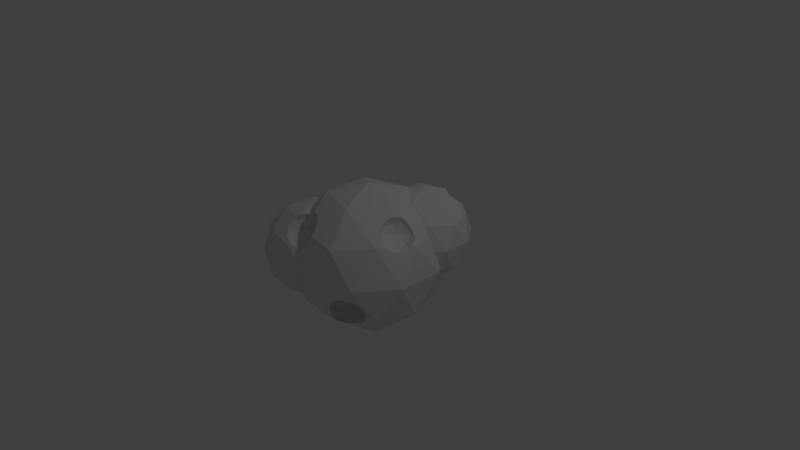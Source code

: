 # Source: ast2.blend  (saved by Blender 2.78.0; exported with 4.5.12 LTS)
import bpy
from mathutils import Matrix  # noqa: F401  (used for matrix-valued properties, if any)

bpy.ops.wm.read_factory_settings(use_empty=True)
scene = bpy.context.scene
scene.name = 'Scene'

# ---- collections
col_collection_1 = bpy.data.collections.new('Collection 1'); scene.collection.children.link(col_collection_1)

# ---- world
world_world = bpy.data.worlds.new('World'); scene.world = world_world
world_world.color = (0.05088, 0.05088, 0.05088)
world_world.use_sun_shadow = False
world_world.sun_shadow_jitter_overblur = 0.0
world_world.cycles.sampling_method = 'MANUAL'

# ---- cameras
cam_camera = bpy.data.cameras.new('Camera')
cam_camera.clip_end = 100.0
cam_camera.lens = 35.0
cam_camera.sensor_width = 32.0
cam_camera.sensor_height = 18.0
cam_camera.ortho_scale = 7.314
cam_camera.dof.focus_distance = 0.0
cam_camera.dof.aperture_fstop = 128.0

# ---- lights
light_lamp = bpy.data.lights.new('Lamp', 'POINT')
light_lamp.transmission_factor = 0.0
light_lamp.cutoff_distance = 30.0
light_lamp.energy = 100.0
light_lamp.shadow_buffer_clip_start = 1.001
light_lamp.shadow_soft_size = 0.1
light_lamp.shadow_maximum_resolution = 0.006
light_lamp.use_absolute_resolution = True

# ---- meshes
me_icosphere_002 = bpy.data.meshes.new('Icosphere.002')
me_icosphere_002.from_pydata([(0.2848, 0.6551, 0.3609), (0.505, 0.4951, 0.5291), (0.2007, 0.3962, 0.5291), (0.0126, 0.6551, 0.5291), (0.06459, 0.4951, 0.8013), (0.2354, 0.5029, 0.4063), (0.4142, 0.561, 0.4063), (0.3648, 0.4089, 0.5052), (0.4142, 0.7491, 0.4063), (0.1248, 0.6551, 0.4063), (0.07537, 0.5029, 0.5052), (0.2354, 0.8072, 0.4063), (0.07537, 0.8072, 0.5052), (0.2848, 0.3507, 0.6652), (0.4637, 0.4089, 0.6652), (-0.004634, 0.561, 0.6652), (0.1059, 0.4089, 0.6652), (0.2048, 0.4089, 0.8252), (0.0, 0.0, -1.0), (0.7236, -0.5257, -0.4472), (-0.2764, -0.8506, -0.4472), (-0.8944, 0.0, -0.4472), (-0.2764, 0.8506, -0.4472), (0.7236, 0.5257, -0.4472), (0.2764, -0.8506, 0.4472), (-0.7236, -0.5257, 0.4472), (-0.7236, 0.5257, 0.4472), (0.2764, 0.8506, 0.4472), (0.8944, 0.0, 0.4472), (0.0, 0.0, 1.0), (-0.1625, -0.5, -0.8507), (0.4253, -0.309, -0.8507), (0.2629, -0.809, -0.5257), (0.8506, 0.0, -0.5257), (0.4253, 0.309, -0.8507), (-0.5257, 0.0, -0.8507), (-0.6882, -0.5, -0.5257), (-0.1625, 0.5, -0.8507), (-0.6882, 0.5, -0.5257), (0.2629, 0.809, -0.5257), (0.9511, -0.309, 0.0), (0.9511, 0.309, 0.0), (0.0, -1.0, 0.0), (0.5878, -0.809, 0.0), (-0.9511, -0.309, 0.0), (-0.5878, -0.809, 0.0), (-0.5878, 0.809, 0.0), (-0.9511, 0.309, 0.0), (0.5878, 0.809, 0.0), (0.0, 1.0, 0.0), (0.6882, -0.5, 0.5257), (-0.2629, -0.809, 0.5257), (-0.8506, 0.0, 0.5257), (-0.2629, 0.809, 0.5257), (0.6882, 0.5, 0.5257), (0.1625, -0.5, 0.8507), (0.5257, 0.0, 0.8507), (-0.4253, -0.309, 0.8507), (-0.4253, 0.309, 0.8507), (0.0777, 0.8092, 0.5057), (0.2137, 0.8458, 0.4563), (0.2223, 0.8474, 0.4525), (0.2812, 0.8465, 0.4481), (0.2755, 0.8481, 0.4502), (0.2428, 0.8481, 0.4521), (0.2861, 0.8441, 0.4451), (0.4099, 0.7624, 0.415), (0.4208, 0.7539, 0.4153), (0.4507, 0.7226, 0.4342), (0.5342, 0.6156, 0.5111), (0.5272, 0.6371, 0.495), (0.5245, 0.6411, 0.4906), (0.5378, 0.5263, 0.5936), (0.524, 0.5, 0.6272), (0.4962, 0.4536, 0.6652), (0.07569, 0.8082, 0.5069), (-0.004634, 0.6725, 0.6652), (0.001556, 0.7153, 0.6163), (0.07283, 0.8054, 0.5103), (0.008289, 0.612, 0.7329), (0.009415, 0.6043, 0.7388), (0.05687, 0.527, 0.8061), (0.4107, 0.4018, 0.7414), (0.3561, 0.3893, 0.7807), (0.4692, 0.4259, 0.6943), (0.08271, 0.5082, 0.8258), (0.1377, 0.492, 0.8507), (0.1568, 0.4825, 0.8559), (0.1911, 0.451, 0.8526), (0.2966, 0.4018, 0.8119), (0.2283, 0.4259, 0.8432), (0.2028, 0.4445, 0.8507)], [], [(0, 5, 6), (1, 69, 70, 71, 6), (0, 9, 5), (0, 11, 9), (0, 8, 11), (1, 72, 69), (2, 13, 7), (3, 15, 10), (1, 14, 74, 73, 72), (2, 16, 13), (3, 77, 76, 15), (4, 85, 86, 87, 88, 17), (17, 90, 89), (15, 80, 81, 4), (16, 4, 17), (16, 17, 13), (13, 17, 89, 83), (14, 82, 84), (14, 84, 74), (12, 78, 77, 3), (15, 4, 16), (15, 16, 10), (10, 16, 2), (13, 83, 82, 14), (13, 14, 7), (7, 14, 1), (8, 67, 66), (8, 66, 65, 11), (11, 65, 62, 63, 64, 61), (11, 61, 60, 59, 12), (11, 12, 9), (9, 12, 3), (9, 3, 10), (9, 10, 5), (5, 10, 2), (6, 8, 0), (5, 2, 7), (5, 7, 6), (6, 7, 1), (18, 31, 30), (19, 31, 33), (18, 30, 35), (18, 35, 37), (18, 37, 34), (19, 33, 40), (20, 32, 42), (21, 36, 44), (22, 38, 46), (23, 39, 48), (19, 40, 43), (20, 42, 45), (21, 44, 47), (22, 46, 49), (23, 48, 41), (24, 50, 55), (25, 51, 57), (26, 52, 58), (27, 64, 63), (28, 54, 56), (56, 91, 88, 87, 29), (56, 54, 73, 74, 84, 82, 83, 89, 90, 91), (54, 70, 69, 72, 73), (53, 26, 58), (58, 57, 29), (58, 52, 57), (52, 25, 57), (57, 55, 29), (57, 51, 55), (51, 24, 55), (55, 56, 29), (55, 50, 56), (50, 28, 56), (41, 54, 28), (41, 48, 54), (48, 27, 62, 65, 66, 67, 68, 71, 70, 54), (49, 53, 60, 61, 64, 27), (49, 46, 53), (46, 26, 53), (47, 52, 26), (47, 44, 52), (44, 25, 52), (45, 51, 25), (45, 42, 51), (42, 24, 51), (43, 50, 24), (43, 40, 50), (40, 28, 50), (48, 49, 27), (48, 39, 49), (39, 22, 49), (46, 47, 26), (46, 38, 47), (38, 21, 47), (44, 45, 25), (44, 36, 45), (36, 20, 45), (42, 43, 24), (42, 32, 43), (32, 19, 43), (40, 41, 28), (40, 33, 41), (33, 23, 41), (34, 39, 23), (34, 37, 39), (37, 22, 39), (37, 38, 22), (37, 35, 38), (35, 21, 38), (35, 36, 21), (35, 30, 36), (30, 20, 36), (33, 34, 23), (33, 31, 34), (31, 18, 34), (30, 32, 20), (30, 31, 32), (31, 19, 32), (75, 12, 59), (63, 62, 27), (79, 76, 77, 78, 75, 59, 60, 53), (78, 12, 75), (85, 4, 81), (90, 17, 88, 91), (67, 8, 68), (86, 85, 81, 80, 79, 53, 58), (87, 86, 58, 29), (68, 8, 6, 71), (80, 15, 76, 79)])
me_icosphere_002.use_remesh_preserve_volume = False
me_icosphere_002.use_remesh_preserve_attributes = False
me_icosphere_002.use_mirror_vertex_groups = False
me_icosphere_002.update()
me_icosphere_001 = bpy.data.meshes.new('Icosphere.001')
me_icosphere_001.from_pydata([(-0.4048, -0.264, -0.6515), (-0.4048, 0.1444, -0.6515), (-0.5785, -0.3903, -0.304), (-0.5785, 0.2706, -0.304), (-0.3385, -0.05981, -0.304), (-0.6859, -0.05981, -0.0893), (-0.3555, -0.05981, -0.682), (-0.5207, 0.06023, -0.8082), (-0.5838, 0.2545, -0.682), (-0.3165, -0.1798, -0.4778), (-0.3165, 0.06023, -0.4778), (-0.6859, -0.4483, -0.4778), (-0.4576, -0.3741, -0.4778), (-0.4576, 0.2545, -0.4778), (-0.6859, 0.3287, -0.4778), (-0.4186, -0.254, -0.2735), (-0.788, -0.3741, -0.2735), (-0.788, 0.2545, -0.2735), (-0.4186, 0.1344, -0.2735), (-0.6228, -0.254, -0.1473), (-0.4817, -0.05981, -0.1473), (-0.8511, -0.1798, -0.1473), (-0.8511, 0.06023, -0.1473), (-0.6228, 0.1344, -0.1473), (0.4123, -0.5822, 0.3762), (0.06484, -0.5822, 0.5909), (0.3049, -0.2518, 0.5909), (0.3492, -0.7765, 0.4342), (0.5775, -0.4622, 0.4342), (0.2081, -0.5822, 0.4342), (0.3492, -0.388, 0.4342), (0.145, -0.388, 0.5604), (0.5144, -0.268, 0.5604), (0.184, -0.268, 0.7646), (0.04284, -0.4622, 0.7646), (0.4123, -0.1938, 0.7646), (0.0, 0.0, -1.0), (0.7236, -0.5257, -0.4472), (-0.2764, -0.8506, -0.4472), (-0.2764, 0.8506, -0.4472), (0.7236, 0.5257, -0.4472), (0.2764, -0.8506, 0.4472), (-0.7236, -0.5257, 0.4472), (-0.7236, 0.5257, 0.4472), (0.2764, 0.8506, 0.4472), (0.8944, 0.0, 0.4472), (0.0, 0.0, 1.0), (-0.1625, -0.5, -0.8507), (0.4253, -0.309, -0.8507), (0.2629, -0.809, -0.5257), (0.8506, 0.0, -0.5257), (0.4253, 0.309, -0.8507), (-0.5257, 0.0, -0.8507), (-0.6882, -0.5, -0.5257), (-0.1625, 0.5, -0.8507), (-0.6882, 0.5, -0.5257), (0.2629, 0.809, -0.5257), (0.9511, -0.309, 0.0), (0.9511, 0.309, 0.0), (0.0, -1.0, 0.0), (0.5878, -0.809, 0.0), (-0.9511, -0.309, 0.0), (-0.5878, -0.809, 0.0), (-0.5878, 0.809, 0.0), (-0.9511, 0.309, 0.0), (0.5878, 0.809, 0.0), (0.0, 1.0, 0.0), (0.6882, -0.5, 0.5257), (-0.2629, -0.809, 0.5257), (-0.8506, 0.0, 0.5257), (-0.2629, 0.809, 0.5257), (0.6882, 0.5, 0.5257), (0.5257, 0.0, 0.8507), (-0.4253, -0.309, 0.8507), (-0.4253, 0.309, 0.8507), (0.1625, 0.5, 0.8507), (0.6692, -0.3631, 0.5868), (0.6777, -0.3894, 0.5697), (0.6821, -0.5, 0.5295), (0.6825, -0.4826, 0.5371), (0.6797, -0.5072, 0.5241), (0.6666, -0.5269, 0.5023), (0.5775, -0.6253, 0.4342), (0.5308, -0.6684, 0.4178), (0.4036, -0.7588, 0.4342), (0.3623, -0.786, 0.4442), (0.343, -0.7956, 0.4562), (0.1835, -0.7765, 0.5366), (0.1489, -0.7642, 0.5525), (0.3397, -0.7967, 0.4593), (0.2589, -0.7967, 0.5093), (0.136, -0.7548, 0.5638), (0.5935, -0.268, 0.6884), (0.6247, -0.3045, 0.6528), (0.05253, -0.6493, 0.688), (0.04284, -0.5795, 0.7646), (0.04346, -0.5865, 0.7597), (0.5028, -0.2232, 0.7646), (0.4402, -0.2088, 0.8098), (0.1468, -0.3455, 0.887), (0.1229, -0.3783, 0.887), (0.09848, -0.4092, 0.874), (0.07177, -0.4705, 0.8507), (0.05462, -0.4984, 0.8263), (0.2511, -0.268, 0.8734), (0.3601, -0.228, 0.8507), (0.3718, -0.2232, 0.8456), (-0.6013, 0.2417, -0.6954), (-0.6053, 0.245, -0.6914), (-0.6149, 0.2569, -0.6775), (-0.5449, 0.06811, -0.8082), (-0.4993, -0.1954, -0.7793), (-0.5001, -0.1649, -0.7925), (-0.5207, -0.1015, -0.8082), (-0.5459, 0.06205, -0.8103), (-0.5452, 0.04239, -0.8168), (-0.5539, 0.0, -0.8199), (-0.543, -0.05325, -0.816), (-0.5507, -0.3537, -0.6764), (-0.5681, -0.3741, -0.6565), (-0.6171, -0.3983, -0.6153), (-0.6591, -0.4104, -0.584), (-0.7116, -0.4344, -0.5194), (-0.7156, -0.4336, -0.5153), (-0.7293, -0.4342, -0.4778), (-0.7254, 0.3073, -0.5417), (-0.7772, 0.299, -0.4778), (-0.7712, 0.2988, -0.4941), (-0.8385, 0.2545, -0.3552), (-0.8836, 0.1957, -0.2898), (-0.9252, -0.126, -0.2039), (-0.9237, -0.1598, -0.216), (-0.9028, -0.2174, -0.2172), (-0.8335, -0.3461, -0.2813), (-0.812, -0.3741, -0.3124), (-0.9184, 0.131, -0.2576), (-0.9205, 0.1106, -0.2412), (-0.9252, 0.006394, -0.2039)], [], [(0, 6, 112, 111), (0, 9, 6), (1, 13, 8), (0, 12, 9), (1, 10, 13), (2, 19, 15), (3, 23, 17), (4, 20, 18), (20, 5, 23), (20, 23, 18), (18, 23, 3), (23, 5, 22), (23, 22, 17), (17, 22, 136, 135, 129), (22, 5, 21), (22, 21, 130, 137), (21, 5, 19), (21, 19, 16), (16, 19, 2), (19, 5, 20), (19, 20, 15), (15, 20, 4), (10, 4, 18), (10, 18, 13), (13, 18, 3), (14, 3, 17), (14, 17, 128, 126), (11, 16, 2), (12, 2, 15), (12, 15, 9), (9, 15, 4), (13, 3, 14), (13, 14, 8), (8, 14, 125, 109), (11, 2, 12), (11, 12, 119, 120), (9, 4, 10), (9, 10, 6), (6, 10, 1), (7, 1, 8), (7, 8, 107, 110), (6, 1, 7), (6, 7, 113, 112), (24, 27, 84, 83), (24, 29, 27), (24, 30, 29), (24, 28, 30), (25, 94, 91), (26, 33, 31), (25, 34, 95, 96, 94), (26, 35, 33), (35, 98, 106), (35, 106, 105, 104, 33), (33, 104, 99), (34, 101, 102, 103), (34, 103, 95), (32, 35, 26), (33, 99, 100, 101, 34), (33, 34, 31), (31, 34, 25), (28, 77, 76, 32), (28, 32, 30), (30, 32, 26), (30, 26, 31), (30, 31, 29), (29, 31, 25), (29, 25, 91, 88), (29, 88, 87, 27), (27, 87, 90, 89, 86), (27, 86, 85), (27, 85, 84), (36, 48, 47), (37, 48, 50), (36, 47, 52), (36, 52, 54), (36, 54, 51), (37, 50, 57), (38, 49, 59), (39, 55, 63), (40, 56, 65), (37, 57, 60), (38, 59, 62), (39, 63, 66), (40, 65, 58), (41, 89, 90), (42, 68, 73), (43, 69, 74), (44, 70, 75), (45, 71, 72), (72, 75, 46), (72, 71, 75), (71, 44, 75), (75, 74, 46), (75, 70, 74), (70, 43, 74), (74, 73, 46), (74, 69, 73), (69, 42, 73), (73, 102, 101, 100, 46), (73, 68, 96, 95, 103, 102), (68, 41, 90, 87, 88, 91, 94, 96), (67, 45, 72, 93, 76, 77, 79), (58, 71, 45), (58, 65, 71), (65, 44, 71), (66, 70, 44), (66, 63, 70), (63, 43, 70), (64, 69, 43), (64, 61, 69), (61, 42, 69), (62, 68, 42), (62, 59, 68), (59, 41, 68), (60, 67, 80, 81, 82, 83, 84, 85, 86, 89, 41), (60, 57, 67), (57, 45, 67), (65, 66, 44), (65, 56, 66), (56, 39, 66), (63, 64, 43), (63, 55, 64), (55, 127, 126, 128, 129, 135, 64), (61, 62, 42), (61, 53, 62), (53, 38, 62), (59, 60, 41), (59, 49, 60), (49, 37, 60), (57, 58, 45), (57, 50, 58), (50, 40, 58), (51, 56, 40), (51, 54, 56), (54, 39, 56), (54, 55, 39), (54, 52, 114, 110, 107, 108, 55), (52, 116, 115, 114), (52, 117, 116), (52, 47, 53, 121, 120, 119, 118, 111, 112, 113, 117), (47, 38, 53), (50, 51, 40), (50, 48, 51), (48, 36, 51), (47, 49, 38), (47, 48, 49), (48, 37, 49), (82, 28, 24, 83), (77, 28, 81, 80, 78, 79), (92, 32, 76, 93), (100, 99, 104, 105, 72, 46), (81, 28, 82), (97, 35, 32, 92), (98, 35, 97), (105, 106, 98, 97, 92, 93, 72), (79, 78, 67), (78, 80, 67), (124, 11, 122, 123), (122, 11, 120, 121), (115, 7, 110, 114), (132, 21, 16, 133), (113, 7, 115, 116, 117), (135, 136, 137, 130, 131, 61, 64), (134, 16, 11, 124), (119, 12, 0, 118), (130, 21, 132, 131), (108, 109, 125, 127, 55), (131, 132, 133, 134, 124, 123, 53, 61), (125, 14, 126, 127), (118, 0, 111), (136, 22, 137), (133, 16, 134), (128, 17, 129), (123, 122, 121, 53), (107, 8, 109, 108)])
me_icosphere_001.use_remesh_preserve_volume = False
me_icosphere_001.use_remesh_preserve_attributes = False
me_icosphere_001.use_mirror_vertex_groups = False
me_icosphere_001.update()
me_icosphere = bpy.data.meshes.new('Icosphere')
me_icosphere.from_pydata([(0.1604, -0.6713, -0.4726), (0.3198, -0.4518, -0.4726), (0.5778, -0.5357, -0.4726), (0.2045, -0.8069, -0.2419), (0.2045, -0.5357, -0.2419), (0.4624, -0.4518, -0.2419), (0.6219, -0.6713, -0.2419), (0.3911, -0.6713, -0.09929), (0.2555, -0.6713, -0.5767), (0.2136, -0.8002, -0.4929), (0.3492, -0.5423, -0.5767), (0.2136, -0.5423, -0.4929), (0.4589, -0.4626, -0.4929), (0.6365, -0.5916, -0.3573), (0.1458, -0.751, -0.3573), (0.2395, -0.4626, -0.3573), (0.1458, -0.5916, -0.3573), (0.5428, -0.4626, -0.3573), (0.3911, -0.4133, -0.3573), (0.1717, -0.6713, -0.2216), (0.3233, -0.4626, -0.2216), (0.5687, -0.5423, -0.2216), (0.433, -0.8002, -0.1378), (0.5267, -0.6713, -0.1378), (0.2814, -0.751, -0.1378), (0.2814, -0.5916, -0.1378), (0.433, -0.5423, -0.1378), (-0.352, -0.7676, 0.2498), (-0.4233, -0.5481, 0.3924), (-0.1653, -0.6319, 0.3924), (-0.2807, -0.5481, 0.6231), (-0.2423, -0.8473, 0.2883), (-0.1326, -0.7676, 0.3721), (-0.2423, -0.6878, 0.2883), (-0.3939, -0.6386, 0.2883), (-0.5295, -0.6386, 0.3721), (-0.2842, -0.5589, 0.3721), (-0.1067, -0.6878, 0.5078), (-0.5036, -0.5589, 0.5078), (-0.2004, -0.5589, 0.5078), (-0.352, -0.5096, 0.5078), (-0.1745, -0.6386, 0.6434), (0.7839, -0.1895, 0.4013), (0.5532, -0.1895, 0.5439), (0.7126, 0.02989, 0.5439), (0.742, -0.3185, 0.4398), (0.6483, -0.1895, 0.4398), (0.6064, -0.3185, 0.5236), (0.742, -0.06056, 0.4398), (0.6064, -0.06056, 0.5236), (0.5386, -0.2693, 0.6593), (0.6323, 0.01915, 0.6593), (0.5386, -0.1098, 0.6593), (-0.4542, 0.6473, -0.4276), (-0.2267, 0.8641, 0.01962), (-0.59, 0.364, 0.01962), (0.0, 0.0, -1.0), (0.7236, -0.5257, -0.4472), (-0.2764, -0.8506, -0.4472), (-0.8944, 0.0, -0.4472), (-0.2764, 0.8506, -0.4472), (0.7236, 0.5257, -0.4472), (0.2764, -0.8506, 0.4472), (-0.7236, -0.5257, 0.4472), (0.2764, 0.8506, 0.4472), (0.8944, 0.0, 0.4472), (0.0, 0.0, 1.0), (-0.1625, -0.5, -0.8507), (0.4253, -0.309, -0.8507), (0.2629, -0.809, -0.5257), (0.8506, 0.0, -0.5257), (0.4253, 0.309, -0.8507), (-0.5257, 0.0, -0.8507), (-0.6882, -0.5, -0.5257), (-0.1625, 0.5, -0.8507), (-0.6882, 0.5, -0.5257), (0.2629, 0.809, -0.5257), (0.9511, -0.309, 0.0), (0.9511, 0.309, 0.0), (0.0, -1.0, 0.0), (0.5878, -0.809, 0.0), (-0.9511, -0.309, 0.0), (-0.5878, -0.809, 0.0), (0.5878, 0.809, 0.0), (0.0, 1.0, 0.0), (0.6882, -0.5, 0.5257), (-0.8506, 0.0, 0.5257), (-0.2629, 0.809, 0.5257), (0.6882, 0.5, 0.5257), (0.1625, -0.5, 0.8507), (0.5257, 0.0, 0.8507), (-0.4253, -0.309, 0.8507), (-0.4253, 0.309, 0.8507), (0.1625, 0.5, 0.8507), (-0.2267, 0.9224, 0.01962), (-0.2305, 0.9251, 0.0), (-0.2426, 0.9128, -0.06326), (-0.4903, 0.6736, -0.4765), (-0.4335, 0.7331, -0.4404), (-0.7071, 0.4918, -0.4707), (-0.723, 0.4747, -0.4561), (-0.8079, 0.364, -0.333), (-0.6797, 0.5261, -0.4814), (-0.9473, 0.248, 0.01962), (-0.9511, 0.2507, 0.0), (-0.9431, 0.2658, -0.06253), (-0.3604, 0.8394, -0.3266), (-0.2347, 0.9073, 0.08215), (-0.8174, 0.3336, 0.3462), (-0.9352, 0.2603, 0.08288), (-0.3699, 0.809, 0.3526), (-0.4548, 0.6984, 0.4757), (-0.4981, 0.647, 0.501), (-0.4707, 0.6812, 0.4903), (-0.6875, 0.4995, 0.4961), (-0.7443, 0.4399, 0.46), (0.8136, 0.02209, 0.5292), (0.8347, 0.006766, 0.5106), (0.8398, 0.0, 0.5069), (0.8639, -0.07402, 0.4588), (0.8619, -0.09953, 0.4398), (0.8275, -0.2212, 0.4166), (0.7899, -0.303, 0.4398), (0.8531, -0.1392, 0.4256), (0.7695, -0.3385, 0.4608), (0.718, -0.3924, 0.5248), (0.7388, -0.3772, 0.5065), (0.7008, -0.399, 0.5417), (0.7452, 0.04748, 0.5966), (0.6904, 0.03804, 0.6593), (0.6249, -0.3756, 0.6207), (0.6513, -0.3865, 0.5995), (0.5892, -0.3389, 0.6593), (0.5907, -0.06013, 0.7618), (0.6037, -0.04051, 0.7535), (0.5571, -0.1669, 0.7563), (0.5693, -0.1342, 0.7634), (0.5525, -0.2262, 0.7325), (0.5593, -0.289, 0.7001), (0.6578, 0.01915, 0.7005), (0.6432, 0.0, 0.7221), (-0.4817, -0.7594, 0.2883), (-0.4955, -0.7433, 0.3041), (-0.5455, -0.6774, 0.3782), (-0.1067, -0.8169, 0.5078), (-0.1075, -0.821, 0.5031), (-0.1124, -0.8297, 0.4779), (-0.1551, -0.8607, 0.3861), (-0.1809, -0.8685, 0.3619), (-0.2183, -0.8647, 0.3207), (-0.2671, -0.8553, 0.2883), (-0.3709, -0.8258, 0.2672), (-0.4167, -0.809, 0.2768), (-0.4726, -0.7676, 0.2841), (-0.2465, -0.8603, 0.2968), (-0.5384, -0.6067, 0.5078), (-0.5499, -0.6326, 0.4768), (-0.5527, -0.6554, 0.4185), (-0.5151, -0.5828, 0.5455), (-0.1171, -0.7447, 0.59), (-0.4297, -0.5589, 0.6273), (-0.4171, -0.5569, 0.638), (-0.1508, -0.6959, 0.6344), (-0.138, -0.7183, 0.6211), (-0.4101, -0.5581, 0.642), (-0.1805, -0.6572, 0.6555), (-0.2953, -0.5931, 0.6749), (-0.2061, -0.6386, 0.663), (-0.3351, -0.5868, 0.6701), (0.472, -0.5822, -0.5767), (0.4955, -0.5752, -0.5661), (0.5233, -0.5752, -0.5463), (0.5918, -0.5936, -0.4813), (0.5991, -0.6023, -0.4684), (0.6295, -0.6131, -0.3939), (0.6365, -0.6238, -0.3573), (0.3774, -0.6292, -0.6026), (0.2948, -0.7254, -0.5767), (0.3315, -0.6713, -0.5983), (0.2705, -0.8002, -0.528), (0.2707, -0.8042, -0.5244), (0.2677, -0.809, -0.518), (0.2473, -0.8203, -0.4947), (0.2402, -0.8229, -0.4878), (0.2269, -0.8413, -0.423), (0.2391, -0.8263, -0.4782), (0.2221, -0.8561, -0.3573), (0.6231, -0.6779, -0.2515), (0.2299, -0.8599, -0.3256), (0.6145, -0.6891, -0.2391), (0.553, -0.7521, -0.1903), (0.2907, -0.8599, -0.2272), (0.3156, -0.8561, -0.2061), (0.4926, -0.8002, -0.1746), (0.3765, -0.8413, -0.181), (0.4797, -0.809, -0.175), (0.4407, -0.8237, -0.1648)], [], [(0, 14, 9), (1, 15, 11), (2, 17, 12), (0, 16, 14), (1, 18, 15), (2, 13, 17), (3, 24, 192, 191), (4, 25, 19), (5, 26, 20), (6, 23, 21), (23, 7, 26), (23, 26, 21), (21, 26, 5), (26, 7, 25), (26, 25, 20), (20, 25, 4), (25, 7, 24), (25, 24, 19), (19, 24, 3), (24, 7, 22), (24, 22, 194, 192), (22, 7, 23), (22, 23, 190, 193), (13, 6, 21), (13, 21, 17), (17, 21, 5), (18, 5, 20), (18, 20, 15), (15, 20, 4), (16, 4, 19), (16, 19, 14), (14, 19, 3), (17, 5, 18), (17, 18, 12), (12, 18, 1), (15, 4, 16), (15, 16, 11), (11, 16, 0), (14, 3, 188, 186), (14, 186, 184, 9), (9, 184, 185, 183), (10, 12, 1), (10, 1, 11), (10, 11, 8), (8, 11, 0), (8, 0, 9), (8, 9, 179, 177), (27, 151, 150, 31), (27, 153, 152, 151), (27, 34, 141, 153), (27, 33, 34), (28, 38, 35), (29, 39, 36), (28, 40, 38), (29, 37, 39), (30, 166, 168, 164), (41, 167, 166, 30), (37, 159, 163, 162, 41), (37, 41, 39), (39, 41, 30), (40, 30, 164, 161), (40, 161, 160, 38), (38, 160, 158), (39, 30, 40), (39, 40, 36), (36, 40, 28), (38, 158, 155), (38, 155, 156, 157, 35), (35, 157, 143), (32, 37, 29), (33, 29, 36), (33, 36, 34), (34, 36, 28), (34, 28, 35), (34, 35, 142, 141), (32, 29, 33), (32, 33, 31), (31, 33, 27), (31, 154, 149), (42, 45, 122, 121), (42, 46, 45), (42, 48, 46), (42, 123, 120, 48), (43, 50, 47), (44, 51, 49), (43, 52, 50), (44, 128, 129, 51), (51, 139, 140, 134), (52, 133, 136, 135), (52, 135, 137, 50), (50, 137, 138), (51, 134, 133, 52), (51, 52, 49), (49, 52, 43), (50, 138, 132), (50, 132, 130, 47), (47, 130, 131, 127), (48, 117, 116, 44), (48, 44, 49), (48, 49, 46), (46, 49, 43), (46, 43, 47), (46, 47, 45), (45, 47, 127, 125), (45, 125, 126, 124), (45, 124, 122), (53, 98, 97), (53, 54, 96, 106, 98), (53, 55, 54), (55, 108, 115, 114, 112), (55, 112, 113, 111, 54), (54, 111, 110, 107), (54, 107, 94), (54, 94, 95, 96), (56, 68, 67), (57, 68, 70), (56, 67, 72), (56, 72, 74), (56, 74, 71), (57, 70, 77), (58, 69, 182, 183, 185, 79), (59, 73, 81), (60, 75, 102, 97, 98, 106), (61, 76, 83), (57, 77, 80), (58, 79, 82), (59, 81, 104, 105), (60, 106, 96, 95, 84), (61, 83, 78), (62, 85, 89), (63, 156, 155, 158, 160, 161, 164, 168, 91), (64, 87, 93), (65, 88, 90, 140, 139, 129, 128, 116, 117, 118), (90, 93, 66), (90, 88, 93), (88, 64, 93), (93, 92, 66), (93, 87, 92), (87, 113, 112, 114, 92), (92, 91, 66), (92, 86, 91), (86, 63, 91), (91, 89, 66), (91, 168, 166, 167, 165, 162, 163, 89), (89, 90, 66), (89, 85, 131, 130, 132, 138, 137, 135, 136, 90), (85, 126, 125, 127, 131), (78, 88, 65), (78, 83, 88), (83, 64, 88), (84, 87, 64), (84, 95, 94, 107, 110, 87), (81, 63, 86), (82, 152, 153, 141, 142, 143, 157, 156, 63), (82, 79, 148, 149, 154, 150, 151, 152), (79, 62, 145, 146, 147, 148), (80, 85, 62), (80, 77, 85), (77, 65, 119, 120, 123, 121, 122, 124, 126, 85), (83, 84, 64), (83, 76, 84), (76, 60, 84), (75, 59, 105, 101, 100), (81, 82, 63), (81, 73, 82), (73, 58, 82), (79, 80, 62), (79, 185, 184, 186, 188, 191, 192, 194, 196, 195, 80), (69, 180, 181), (77, 78, 65), (77, 70, 78), (70, 61, 78), (71, 76, 61), (71, 74, 76), (74, 60, 76), (74, 75, 60), (74, 72, 75), (72, 59, 75), (72, 73, 59), (72, 67, 73), (67, 58, 73), (70, 71, 61), (70, 68, 71), (68, 56, 71), (67, 69, 58), (67, 68, 69), (68, 57, 173, 172, 171, 170, 169, 176, 178, 177, 179, 180, 69), (115, 108, 109, 86), (114, 115, 86, 92), (101, 55, 53, 99, 100), (99, 53, 97, 102), (108, 55, 103, 109), (100, 99, 102, 75), (109, 103, 104, 81, 86), (110, 111, 113, 87), (103, 55, 101, 105, 104), (136, 133, 134, 140, 90), (118, 119, 65), (139, 51, 129), (123, 42, 121), (117, 48, 120, 119, 118), (128, 44, 116), (144, 37, 32, 146, 145), (159, 37, 144), (163, 159, 144, 145, 62, 89), (165, 41, 162), (142, 35, 143), (167, 41, 165), (146, 32, 147), (154, 31, 150), (147, 32, 31, 149, 148), (171, 2, 12, 170), (178, 8, 177), (176, 10, 8, 178), (172, 2, 171), (174, 13, 2, 172, 173), (196, 22, 193, 195), (179, 9, 183, 182, 181, 180), (181, 182, 69), (190, 23, 6, 189), (170, 12, 10, 169), (195, 193, 190, 189, 187, 175, 174, 173, 57, 80), (189, 6, 187), (187, 6, 13, 175), (194, 22, 196), (188, 3, 191), (169, 10, 176), (175, 13, 174)])
me_icosphere.use_remesh_preserve_volume = False
me_icosphere.use_remesh_preserve_attributes = False
me_icosphere.use_mirror_vertex_groups = False
me_icosphere.update()

# ---- objects
ob_icosphere_002 = bpy.data.objects.new('Icosphere.002', me_icosphere_002)
ob_icosphere_001 = bpy.data.objects.new('Icosphere.001', me_icosphere_001)
ob_icosphere = bpy.data.objects.new('Icosphere', me_icosphere)
ob_lamp = bpy.data.objects.new('Lamp', light_lamp)
ob_camera = bpy.data.objects.new('Camera', cam_camera)

# ---- transforms, parenting, visibility, modifiers, constraints
ob_icosphere_002.location = (0.3547, 0.624, 0.2399)
ob_icosphere_002.scale = (0.6304, 0.6304, 0.6304)
ob_icosphere_002.lineart.crease_threshold = 0.0
ob_icosphere_001.location = (-0.6258, -0.3809, 0.0)
ob_icosphere_001.scale = (0.6641, 0.6641, 0.6641)
ob_icosphere_001.lineart.crease_threshold = 0.0
ob_icosphere.location = (0.0, 0.0, 0.0)
ob_icosphere.lineart.crease_threshold = 0.0
ob_lamp.location = (4.076, 1.005, 5.904)
ob_lamp.rotation_euler = (0.6503, 0.05522, 1.866)
ob_lamp.lock_rotations_4d = False
ob_lamp.empty_display_type = 'ARROWS'
ob_lamp.color = (0.0, 0.0, 0.0, 0.0)
ob_lamp.lineart.crease_threshold = 0.0
ob_camera.location = (7.481, -6.508, 5.344)
ob_camera.rotation_euler = (1.109, 0.0, 0.8149)
ob_camera.lock_rotations_4d = False
ob_camera.empty_display_type = 'ARROWS'
ob_camera.color = (0.0, 0.0, 0.0, 0.0)
ob_camera.display_type = 'WIRE'
ob_camera.lineart.crease_threshold = 0.0

# ---- collection membership
col_collection_1.objects.link(ob_icosphere_002)
col_collection_1.objects.link(ob_icosphere_001)
col_collection_1.objects.link(ob_icosphere)
col_collection_1.objects.link(ob_lamp)
col_collection_1.objects.link(ob_camera)

# ---- scene / render settings (as saved in the file)
scene.camera = ob_camera
scene.frame_start = 1; scene.frame_end = 250; scene.frame_set(1)
scene.render.engine = 'BLENDER_EEVEE_NEXT'
scene.render.resolution_percentage = 50
scene.render.dither_intensity = 0.0
scene.cycles.use_denoising = False
scene.cycles.samples = 128
scene.cycles.sampling_pattern = 'TABULATED_SOBOL'
scene.cycles.light_sampling_threshold = 0.0
scene.cycles.use_adaptive_sampling = False
scene.cycles.use_light_tree = False
scene.cycles.blur_glossy = 0.0
scene.cycles.sample_clamp_indirect = 0.0
scene.view_settings.view_transform = 'Standard'
bpy.context.view_layer.update()
